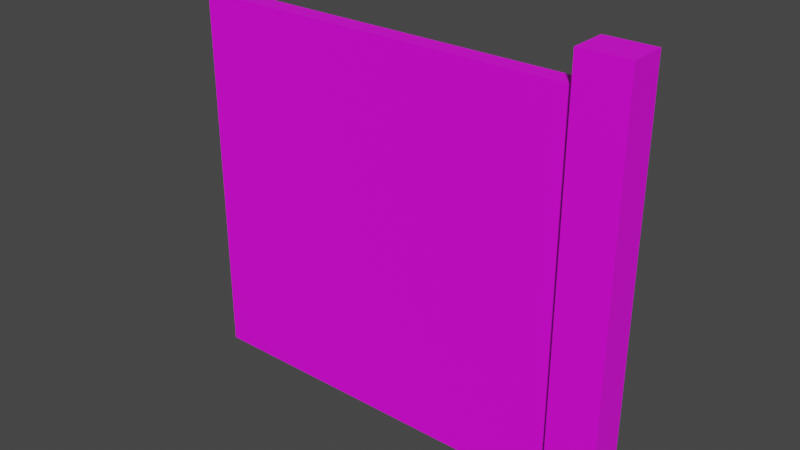 # Source: fixtures_doors_fences_01_9.blend  (saved by Blender 3.6.13; exported with 4.5.12 LTS)
import bpy
from mathutils import Matrix  # noqa: F401  (used for matrix-valued properties, if any)

bpy.ops.wm.read_factory_settings(use_empty=True)
scene = bpy.context.scene
scene.name = 'Scene'

# ---- collections
col_collection = bpy.data.collections.new('Collection'); scene.collection.children.link(col_collection)

# ---- images (referenced by path relative to the original .blend; pixels are not part of the script)
import os
ASSET_DIR = os.environ.get("B2B_ASSET_DIR", "")  # directory of the original .blend (textures are referenced by path, not embedded)
HERE = os.path.dirname(os.path.abspath(__file__))  # packed textures are extracted next to this script under _unpacked/

def load_image(name, relpath, width, height, colorspace="sRGB"):
    """Load a texture the original file referenced (path relative to the .blend, or extracted next to this script)."""
    p = next((c for c in (os.path.join(HERE, relpath), os.path.join(ASSET_DIR, relpath)) if relpath and os.path.exists(c)), "")
    if p:
        img = bpy.data.images.load(p, check_existing=True)
        img.name = name
    else:  # same state as the original file: an image datablock whose file is absent (Cycles renders it pink)
        img = bpy.data.images.new(name, width, height)
        img.source = "FILE"
        img.filepath = "//" + (relpath or name)
    img.colorspace_settings.name = colorspace
    return img
img_models_fixtures_doors_fences_01_png = load_image('MODELS_fixtures_doors_fences_01.png', 'MODELS_fixtures_doors_fences_01.png', 1024, 1024, 'sRGB')

# ---- materials (node trees are filled in below, after node groups)
mat_material = bpy.data.materials.new('Material')
mat_material.alpha_threshold = 0.0
mat_material.use_transparent_shadow = False
mat_material.roughness = 0.5
mat_material.line_color = (0.0, 0.0, 0.0, 1.0)

# ---- material node trees
mat_material.use_nodes = True; mat_material.node_tree.nodes.clear()
_N = mat_material.node_tree.nodes; _L = mat_material.node_tree.links
n0 = _N.new('ShaderNodeOutputMaterial'); n0.name = 'Material Output'; n0.location = (300, 300)
n1 = _N.new('ShaderNodeBsdfPrincipled'); n1.name = 'Principled BSDF'; n1.location = (10, 300)
n1.distribution = 'GGX'
n1.subsurface_method = 'RANDOM_WALK_SKIN'
n1.inputs[3].default_value = 1.45
n1.inputs[27].default_value = (0.0, 0.0, 0.0, 1.0)
n1.inputs[28].default_value = 1.0
n2 = _N.new('ShaderNodeTexImage'); n2.name = 'Image Texture'; n2.location = (-413, 192)
n2.image = img_models_fixtures_doors_fences_01_png
_L.new(n1.outputs[0], n0.inputs[0])
_L.new(n2.outputs[0], n1.inputs[0])
n0.is_active_output = True

# ---- world
world_world = bpy.data.worlds.new('World'); scene.world = world_world
world_world.use_nodes = True; world_world.node_tree.nodes.clear()
_N = world_world.node_tree.nodes; _L = world_world.node_tree.links
n0 = _N.new('ShaderNodeOutputWorld'); n0.name = 'World Output'; n0.location = (300, 300)
n1 = _N.new('ShaderNodeBackground'); n1.name = 'Background'; n1.location = (10, 300)
n1.inputs[0].default_value = (0.05088, 0.05088, 0.05088, 1.0)
_L.new(n1.outputs[0], n0.inputs[0])
n0.is_active_output = True
world_world.color = (0.05088, 0.05088, 0.05088)
world_world.use_sun_shadow = False
world_world.sun_shadow_jitter_overblur = 0.0

# ---- meshes
me_door = bpy.data.meshes.new('Door')
me_door.from_pydata([(0.75, 1.0, 0.6617), (0.75, 1.0, -1.0), (0.75, -1.0, 0.6617), (0.75, -1.0, -1.0), (-0.75, 1.0, 0.6617), (-0.75, 1.0, -1.0), (-0.75, -1.0, 0.6617), (-0.75, -1.0, -1.0), (-0.7991, 0.5, 0.5314), (-0.7991, 0.5, -1.0), (-0.7991, -0.5, 0.5314), (-0.7991, -0.5, -1.0), (-13.11, 0.5, 0.5314), (-13.11, 0.5, -1.0), (-13.11, -0.5, 0.5314), (-13.11, -0.5, -1.0)], [], [(0, 4, 6, 2), (3, 2, 6, 7), (7, 6, 4, 5), (5, 1, 3, 7), (1, 0, 2, 3), (5, 4, 0, 1), (8, 12, 14, 10), (11, 10, 14, 15), (15, 14, 12, 13), (13, 9, 11, 15), (9, 8, 10, 11), (13, 12, 8, 9)])
_uv = me_door.uv_layers.new(name='UVMap')
_uv.uv.foreach_set('vector', [0.4805, 0.9922, 0.4873, 0.9893, 0.4912, 0.9912, 0.4844, 0.9941, 0.4756, 0.9219, 0.4756, 0.9912, 0.4697, 0.9883, 0.4697, 0.9189, 0.4912, 0.9209, 0.4912, 0.9902, 0.4854, 0.9873, 0.4854, 0.918, 0.585, 0.9353, 0.5731, 0.9353, 0.5731, 0.9294, 0.585, 0.9294, 0.4756, 0.9219, 0.4756, 0.9912, 0.4697, 0.9873, 0.4697, 0.9189, 0.4863, 0.9883, 0.4863, 0.9189, 0.4805, 0.9219, 0.4805, 0.9912, 0.4893, 0.9834, 0.542, 0.958, 0.5439, 0.96, 0.4912, 0.9854, 0.4678, 0.9199, 0.4678, 0.9844, 0.4121, 0.957, 0.4121, 0.8926, 0.6055, 0.8945, 0.6055, 0.958, 0.6035, 0.957, 0.6035, 0.8926, 0.5731, 0.9115, 0.5731, 0.9481, 0.5671, 0.9481, 0.5671, 0.9115, 0.585, 0.9353, 0.585, 0.9294, 0.5909, 0.9294, 0.5909, 0.9353, 0.5439, 0.8926, 0.5439, 0.957, 0.4873, 0.9854, 0.4873, 0.9209])
me_door.materials.append(mat_material)
me_door.use_mirror_vertex_groups = False
me_door.update()
arm_armature = bpy.data.armatures.new('Armature')  # bones are not reproduced

# ---- objects
ob_post = bpy.data.objects.new('Post', me_door)
ob_dummy01 = bpy.data.objects.new('Dummy01', arm_armature)

# ---- transforms, parenting, visibility, modifiers, constraints
ob_post.parent = ob_dummy01
ob_post.location = (0.0, 0.0, 0.55)
ob_post.scale = (0.0715, 0.04125, 0.55)
ob_post.lock_rotations_4d = False
ob_post.empty_display_type = 'ARROWS'
ob_post.lineart.crease_threshold = 0.0
_vg = ob_post.vertex_groups.new(name='DoorBone')
_vg.add([8, 9, 10, 11, 12, 13, 14, 15], 1.0, 'REPLACE')
_vg = ob_post.vertex_groups.new(name='PostBone')
_vg.add([0, 1, 2, 3, 4, 5, 6, 7], 1.0, 'REPLACE')
_m = ob_post.modifiers.new('Armature', 'ARMATURE')
_m.object = ob_dummy01
ob_dummy01.location = (0.0, 0.0, 0.0)

# ---- collection membership
col_collection.objects.link(ob_post)
col_collection.objects.link(ob_dummy01)

# ---- scene / render settings (as saved in the file)
scene.frame_start = 1; scene.frame_end = 250; scene.frame_set(1)
scene.render.engine = 'BLENDER_EEVEE_NEXT'
scene.cycles.sampling_pattern = 'TABULATED_SOBOL'
scene.view_settings.view_transform = 'Filmic'
bpy.context.view_layer.update()

# ---- added for rendering (the .blend has no active camera and no usable light): camera, sun
cam_auto = bpy.data.cameras.new('AutoCamera')
cam_auto.lens = 50.0
cam_auto.sensor_width = 36.0
cam_auto.clip_end = 1000.0
ob_auto_camera = bpy.data.objects.new('AutoCamera', cam_auto)
scene.collection.objects.link(ob_auto_camera)
ob_auto_camera.location = (0.807694, -1.49934, 1.45652)
ob_auto_camera.rotation_euler = (1.09748, -7.21219e-08, 0.694738)
scene.camera = ob_auto_camera
light_auto_sun = bpy.data.lights.new('AutoSun', 'SUN')
light_auto_sun.energy = 3.0
light_auto_sun.angle = 0.0523599
ob_auto_sun = bpy.data.objects.new('AutoSun', light_auto_sun)
scene.collection.objects.link(ob_auto_sun)
ob_auto_sun.rotation_euler = (0.872665, 0.174533, 0.523599)
bpy.context.view_layer.update()

